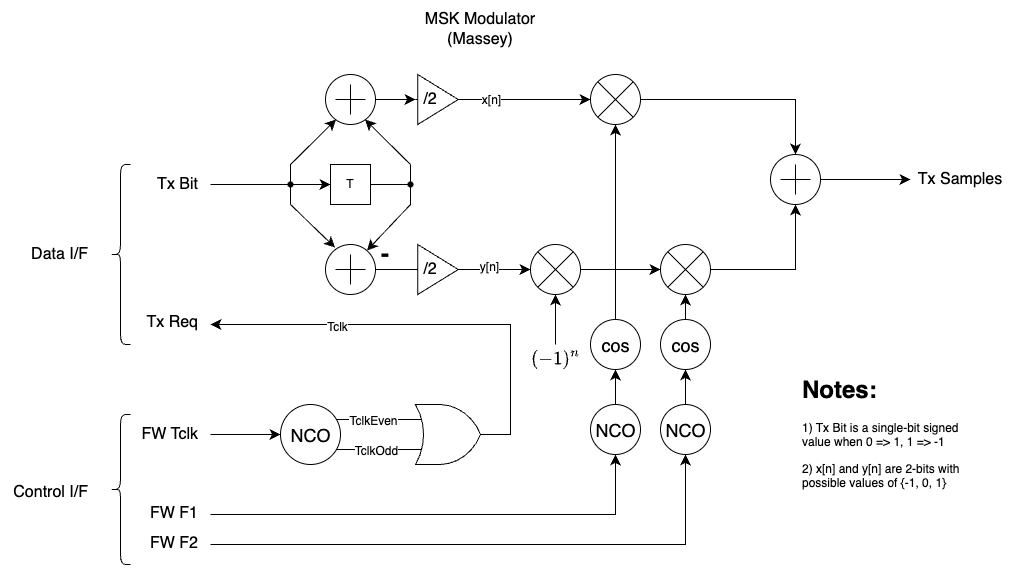

The diagram above was exported from draw.io. Its source (the exported page's mxGraphModel, read from the mxfile embedded in the PNG):
<mxGraphModel dx="1012" dy="698" grid="1" gridSize="10" guides="1" tooltips="1" connect="1" arrows="1" fold="1" page="1" pageScale="1.5" pageWidth="1169" pageHeight="826" background="none" math="1" shadow="0">
  <root>
    <mxCell id="0" style=";html=1;" />
    <mxCell id="1" style=";html=1;" parent="0" />
    <mxCell id="LHOhvUOtA3nCjvzOAbPW-2" value="T" style="whiteSpace=wrap;html=1;aspect=fixed;" parent="1" vertex="1">
      <mxGeometry x="600" y="440" width="40" height="40" as="geometry" />
    </mxCell>
    <mxCell id="LHOhvUOtA3nCjvzOAbPW-3" value="" style="verticalLabelPosition=bottom;shadow=0;dashed=0;align=center;html=1;verticalAlign=top;shape=mxgraph.electrical.abstract.summation_point;" parent="1" vertex="1">
      <mxGeometry x="595" y="350" width="50" height="50" as="geometry" />
    </mxCell>
    <mxCell id="LHOhvUOtA3nCjvzOAbPW-6" value="" style="verticalLabelPosition=bottom;shadow=0;dashed=0;align=center;html=1;verticalAlign=top;shape=mxgraph.electrical.abstract.summation_point;" parent="1" vertex="1">
      <mxGeometry x="595" y="520" width="50" height="50" as="geometry" />
    </mxCell>
    <mxCell id="LHOhvUOtA3nCjvzOAbPW-7" value="" style="endArrow=classic;html=1;rounded=0;fontSize=12;startSize=8;endSize=8;curved=1;entryX=0;entryY=0.5;entryDx=0;entryDy=0;" parent="1" source="LHOhvUOtA3nCjvzOAbPW-19" target="LHOhvUOtA3nCjvzOAbPW-2" edge="1">
      <mxGeometry width="50" height="50" relative="1" as="geometry">
        <mxPoint x="480" y="460" as="sourcePoint" />
        <mxPoint x="600" y="630" as="targetPoint" />
      </mxGeometry>
    </mxCell>
    <mxCell id="LHOhvUOtA3nCjvzOAbPW-10" value="" style="edgeStyle=none;orthogonalLoop=1;jettySize=auto;html=1;rounded=0;fontSize=12;startSize=8;endSize=8;curved=1;entryX=0.79;entryY=0.9;entryDx=0;entryDy=0;entryPerimeter=0;" parent="1" target="LHOhvUOtA3nCjvzOAbPW-3" edge="1">
      <mxGeometry width="120" relative="1" as="geometry">
        <mxPoint x="680" y="440" as="sourcePoint" />
        <mxPoint x="730" y="570" as="targetPoint" />
        <Array as="points" />
      </mxGeometry>
    </mxCell>
    <mxCell id="LHOhvUOtA3nCjvzOAbPW-11" value="" style="edgeStyle=none;orthogonalLoop=1;jettySize=auto;html=1;rounded=0;fontSize=12;startSize=8;endSize=8;curved=1;entryX=0.83;entryY=0.12;entryDx=0;entryDy=0;entryPerimeter=0;" parent="1" target="LHOhvUOtA3nCjvzOAbPW-6" edge="1">
      <mxGeometry width="120" relative="1" as="geometry">
        <mxPoint x="680" y="480" as="sourcePoint" />
        <mxPoint x="680" y="500" as="targetPoint" />
        <Array as="points" />
      </mxGeometry>
    </mxCell>
    <mxCell id="LHOhvUOtA3nCjvzOAbPW-12" value="" style="edgeStyle=segmentEdgeStyle;endArrow=none;html=1;curved=0;rounded=0;endSize=8;startSize=8;fontSize=12;exitDx=0;exitDy=0;endFill=0;" parent="1" source="LHOhvUOtA3nCjvzOAbPW-17" edge="1">
      <mxGeometry width="50" height="50" relative="1" as="geometry">
        <mxPoint x="680" y="460" as="sourcePoint" />
        <mxPoint x="680" y="440" as="targetPoint" />
      </mxGeometry>
    </mxCell>
    <mxCell id="LHOhvUOtA3nCjvzOAbPW-13" value="" style="edgeStyle=segmentEdgeStyle;endArrow=none;html=1;curved=0;rounded=0;endSize=8;startSize=8;fontSize=12;exitX=1;exitY=0.5;exitDx=0;exitDy=0;endFill=0;" parent="1" source="LHOhvUOtA3nCjvzOAbPW-2" edge="1">
      <mxGeometry width="50" height="50" relative="1" as="geometry">
        <mxPoint x="650" y="470" as="sourcePoint" />
        <mxPoint x="680" y="480" as="targetPoint" />
      </mxGeometry>
    </mxCell>
    <mxCell id="LHOhvUOtA3nCjvzOAbPW-14" value="" style="edgeStyle=none;orthogonalLoop=1;jettySize=auto;html=1;rounded=0;fontSize=12;startSize=8;endSize=8;curved=1;entryX=0.21;entryY=0.9;entryDx=0;entryDy=0;entryPerimeter=0;" parent="1" target="LHOhvUOtA3nCjvzOAbPW-3" edge="1">
      <mxGeometry width="120" relative="1" as="geometry">
        <mxPoint x="560" y="440" as="sourcePoint" />
        <mxPoint x="500" y="395" as="targetPoint" />
        <Array as="points" />
      </mxGeometry>
    </mxCell>
    <mxCell id="LHOhvUOtA3nCjvzOAbPW-15" value="" style="edgeStyle=none;orthogonalLoop=1;jettySize=auto;html=1;rounded=0;fontSize=12;startSize=8;endSize=8;curved=1;entryX=0.19;entryY=0.06;entryDx=0;entryDy=0;entryPerimeter=0;" parent="1" target="LHOhvUOtA3nCjvzOAbPW-6" edge="1">
      <mxGeometry width="120" relative="1" as="geometry">
        <mxPoint x="560" y="480" as="sourcePoint" />
        <mxPoint x="601" y="523" as="targetPoint" />
        <Array as="points" />
      </mxGeometry>
    </mxCell>
    <mxCell id="LHOhvUOtA3nCjvzOAbPW-16" value="" style="endArrow=none;html=1;rounded=0;fontSize=12;startSize=8;endSize=8;curved=1;" parent="1" edge="1">
      <mxGeometry width="50" height="50" relative="1" as="geometry">
        <mxPoint x="560" y="480" as="sourcePoint" />
        <mxPoint x="560" y="440" as="targetPoint" />
      </mxGeometry>
    </mxCell>
    <mxCell id="LHOhvUOtA3nCjvzOAbPW-18" value="" style="edgeStyle=segmentEdgeStyle;endArrow=none;html=1;curved=0;rounded=0;endSize=8;startSize=8;fontSize=12;exitX=1;exitY=0.5;exitDx=0;exitDy=0;endFill=0;" parent="1" source="LHOhvUOtA3nCjvzOAbPW-2" target="LHOhvUOtA3nCjvzOAbPW-17" edge="1">
      <mxGeometry width="50" height="50" relative="1" as="geometry">
        <mxPoint x="640" y="460" as="sourcePoint" />
        <mxPoint x="680" y="440" as="targetPoint" />
      </mxGeometry>
    </mxCell>
    <mxCell id="LHOhvUOtA3nCjvzOAbPW-17" value="" style="shape=waypoint;sketch=0;fillStyle=solid;size=6;pointerEvents=1;points=[];fillColor=none;resizable=0;rotatable=0;perimeter=centerPerimeter;snapToPoint=1;" parent="1" vertex="1">
      <mxGeometry x="670" y="450" width="20" height="20" as="geometry" />
    </mxCell>
    <mxCell id="LHOhvUOtA3nCjvzOAbPW-20" value="" style="endArrow=none;html=1;rounded=0;fontSize=12;startSize=8;endSize=8;curved=1;entryDx=0;entryDy=0;endFill=0;" parent="1" target="LHOhvUOtA3nCjvzOAbPW-19" edge="1">
      <mxGeometry width="50" height="50" relative="1" as="geometry">
        <mxPoint x="480" y="460" as="sourcePoint" />
        <mxPoint x="600" y="460" as="targetPoint" />
      </mxGeometry>
    </mxCell>
    <mxCell id="LHOhvUOtA3nCjvzOAbPW-19" value="" style="shape=waypoint;sketch=0;fillStyle=solid;size=6;pointerEvents=1;points=[];fillColor=none;resizable=0;rotatable=0;perimeter=centerPerimeter;snapToPoint=1;" parent="1" vertex="1">
      <mxGeometry x="550" y="450" width="20" height="20" as="geometry" />
    </mxCell>
    <mxCell id="LHOhvUOtA3nCjvzOAbPW-21" value="" style="verticalLabelPosition=bottom;shadow=0;dashed=0;align=center;html=1;verticalAlign=top;shape=mxgraph.electrical.abstract.multiplier;" parent="1" vertex="1">
      <mxGeometry x="800" y="520" width="50" height="50" as="geometry" />
    </mxCell>
    <mxCell id="LHOhvUOtA3nCjvzOAbPW-22" value="" style="verticalLabelPosition=bottom;shadow=0;dashed=0;align=center;html=1;verticalAlign=top;shape=mxgraph.electrical.abstract.multiplier;" parent="1" vertex="1">
      <mxGeometry x="930" y="520" width="50" height="50" as="geometry" />
    </mxCell>
    <mxCell id="LHOhvUOtA3nCjvzOAbPW-23" value="" style="verticalLabelPosition=bottom;shadow=0;dashed=0;align=center;html=1;verticalAlign=top;shape=mxgraph.electrical.abstract.multiplier;" parent="1" vertex="1">
      <mxGeometry x="860" y="350" width="50" height="50" as="geometry" />
    </mxCell>
    <mxCell id="LHOhvUOtA3nCjvzOAbPW-24" value="" style="endArrow=classic;html=1;rounded=0;fontSize=12;startSize=8;endSize=8;curved=1;exitX=1;exitY=0.5;exitDx=0;exitDy=0;exitPerimeter=0;entryX=0;entryY=0.5;entryDx=0;entryDy=0;entryPerimeter=0;" parent="1" source="LHOhvUOtA3nCjvzOAbPW-6" target="LHOhvUOtA3nCjvzOAbPW-21" edge="1">
      <mxGeometry width="50" height="50" relative="1" as="geometry">
        <mxPoint x="790" y="650" as="sourcePoint" />
        <mxPoint x="720" y="545" as="targetPoint" />
      </mxGeometry>
    </mxCell>
    <mxCell id="LHOhvUOtA3nCjvzOAbPW-77" value="y[n]" style="edgeLabel;html=1;align=center;verticalAlign=middle;resizable=0;points=[];fontSize=12;" parent="LHOhvUOtA3nCjvzOAbPW-24" vertex="1" connectable="0">
      <mxGeometry x="0.4516" y="3" relative="1" as="geometry">
        <mxPoint x="1" as="offset" />
      </mxGeometry>
    </mxCell>
    <mxCell id="LHOhvUOtA3nCjvzOAbPW-25" value="" style="edgeStyle=none;orthogonalLoop=1;jettySize=auto;html=1;rounded=0;fontSize=12;startSize=8;endSize=8;curved=1;entryX=0;entryY=0.5;entryDx=0;entryDy=0;entryPerimeter=0;exitX=1;exitY=0.5;exitDx=0;exitDy=0;exitPerimeter=0;" parent="1" source="LHOhvUOtA3nCjvzOAbPW-51" target="LHOhvUOtA3nCjvzOAbPW-23" edge="1">
      <mxGeometry width="120" relative="1" as="geometry">
        <mxPoint x="660" y="460" as="sourcePoint" />
        <mxPoint x="706" y="415" as="targetPoint" />
        <Array as="points" />
      </mxGeometry>
    </mxCell>
    <mxCell id="LHOhvUOtA3nCjvzOAbPW-76" value="x[n]" style="edgeLabel;html=1;align=center;verticalAlign=middle;resizable=0;points=[];fontSize=12;" parent="LHOhvUOtA3nCjvzOAbPW-25" vertex="1" connectable="0">
      <mxGeometry x="-0.2846" y="1" relative="1" as="geometry">
        <mxPoint x="-17" y="1" as="offset" />
      </mxGeometry>
    </mxCell>
    <mxCell id="LHOhvUOtA3nCjvzOAbPW-26" value="" style="edgeStyle=none;orthogonalLoop=1;jettySize=auto;html=1;rounded=0;fontSize=12;startSize=8;endSize=8;curved=1;entryX=0;entryY=0.5;entryDx=0;entryDy=0;entryPerimeter=0;exitX=1;exitY=0.5;exitDx=0;exitDy=0;exitPerimeter=0;" parent="1" source="LHOhvUOtA3nCjvzOAbPW-21" target="LHOhvUOtA3nCjvzOAbPW-22" edge="1">
      <mxGeometry width="120" relative="1" as="geometry">
        <mxPoint x="670" y="470" as="sourcePoint" />
        <mxPoint x="716" y="425" as="targetPoint" />
        <Array as="points" />
      </mxGeometry>
    </mxCell>
    <mxCell id="LHOhvUOtA3nCjvzOAbPW-27" value="" style="verticalLabelPosition=bottom;shadow=0;dashed=0;align=center;html=1;verticalAlign=top;shape=mxgraph.electrical.abstract.summation_point;" parent="1" vertex="1">
      <mxGeometry x="1040" y="430" width="50" height="50" as="geometry" />
    </mxCell>
    <mxCell id="LHOhvUOtA3nCjvzOAbPW-28" value="" style="edgeStyle=segmentEdgeStyle;endArrow=classic;html=1;curved=0;rounded=0;endSize=8;startSize=8;fontSize=12;entryX=0.5;entryY=1;entryDx=0;entryDy=0;entryPerimeter=0;exitX=1;exitY=0.5;exitDx=0;exitDy=0;exitPerimeter=0;" parent="1" source="LHOhvUOtA3nCjvzOAbPW-22" target="LHOhvUOtA3nCjvzOAbPW-27" edge="1">
      <mxGeometry width="50" height="50" relative="1" as="geometry">
        <mxPoint x="1000" y="700" as="sourcePoint" />
        <mxPoint x="1050" y="650" as="targetPoint" />
      </mxGeometry>
    </mxCell>
    <mxCell id="LHOhvUOtA3nCjvzOAbPW-30" value="" style="edgeStyle=segmentEdgeStyle;endArrow=classic;html=1;curved=0;rounded=0;endSize=8;startSize=8;fontSize=12;exitX=1;exitY=0.5;exitDx=0;exitDy=0;exitPerimeter=0;entryX=0.5;entryY=0;entryDx=0;entryDy=0;entryPerimeter=0;" parent="1" source="LHOhvUOtA3nCjvzOAbPW-23" target="LHOhvUOtA3nCjvzOAbPW-27" edge="1">
      <mxGeometry width="50" height="50" relative="1" as="geometry">
        <mxPoint x="1000" y="700" as="sourcePoint" />
        <mxPoint x="1050" y="650" as="targetPoint" />
      </mxGeometry>
    </mxCell>
    <mxCell id="LHOhvUOtA3nCjvzOAbPW-31" value="" style="endArrow=classic;html=1;rounded=0;fontSize=12;startSize=8;endSize=8;curved=1;exitX=1;exitY=0.5;exitDx=0;exitDy=0;exitPerimeter=0;" parent="1" source="LHOhvUOtA3nCjvzOAbPW-27" edge="1">
      <mxGeometry width="50" height="50" relative="1" as="geometry">
        <mxPoint x="890" y="700" as="sourcePoint" />
        <mxPoint x="1180" y="455" as="targetPoint" />
      </mxGeometry>
    </mxCell>
    <mxCell id="LHOhvUOtA3nCjvzOAbPW-35" value="&lt;font style=&quot;font-size: 18px;&quot;&gt;cos&lt;/font&gt;" style="shape=mxgraph.electrical.abstract.function;html=1;shadow=0;dashed=0;align=center;strokeWidth=1;fontSize=24" parent="1" vertex="1">
      <mxGeometry x="860" y="595" width="50" height="50" as="geometry" />
    </mxCell>
    <mxCell id="LHOhvUOtA3nCjvzOAbPW-36" value="&lt;font style=&quot;font-size: 18px;&quot;&gt;cos&lt;/font&gt;" style="shape=mxgraph.electrical.abstract.function;html=1;shadow=0;dashed=0;align=center;strokeWidth=1;fontSize=24" parent="1" vertex="1">
      <mxGeometry x="930" y="595" width="50" height="50" as="geometry" />
    </mxCell>
    <mxCell id="LHOhvUOtA3nCjvzOAbPW-37" value="" style="endArrow=classic;html=1;rounded=0;fontSize=12;startSize=8;endSize=8;curved=1;entryX=0.5;entryY=1;entryDx=0;entryDy=0;entryPerimeter=0;exitX=0.5;exitY=0;exitDx=0;exitDy=0;exitPerimeter=0;" parent="1" target="LHOhvUOtA3nCjvzOAbPW-35" edge="1">
      <mxGeometry width="50" height="50" relative="1" as="geometry">
        <mxPoint x="885" y="680" as="sourcePoint" />
        <mxPoint x="910" y="720" as="targetPoint" />
      </mxGeometry>
    </mxCell>
    <mxCell id="LHOhvUOtA3nCjvzOAbPW-38" value="" style="endArrow=classic;html=1;rounded=0;fontSize=12;startSize=8;endSize=8;curved=1;entryX=0.5;entryY=1;entryDx=0;entryDy=0;entryPerimeter=0;exitX=0.5;exitY=0;exitDx=0;exitDy=0;exitPerimeter=0;" parent="1" target="LHOhvUOtA3nCjvzOAbPW-36" edge="1">
      <mxGeometry width="50" height="50" relative="1" as="geometry">
        <mxPoint x="955" y="680" as="sourcePoint" />
        <mxPoint x="960" y="650" as="targetPoint" />
      </mxGeometry>
    </mxCell>
    <mxCell id="LHOhvUOtA3nCjvzOAbPW-39" value="" style="endArrow=classic;html=1;rounded=0;fontSize=12;startSize=8;endSize=8;curved=1;entryX=0.5;entryY=1;entryDx=0;entryDy=0;entryPerimeter=0;exitX=0.5;exitY=0;exitDx=0;exitDy=0;exitPerimeter=0;" parent="1" source="LHOhvUOtA3nCjvzOAbPW-36" target="LHOhvUOtA3nCjvzOAbPW-22" edge="1">
      <mxGeometry width="50" height="50" relative="1" as="geometry">
        <mxPoint x="860" y="770" as="sourcePoint" />
        <mxPoint x="910" y="720" as="targetPoint" />
      </mxGeometry>
    </mxCell>
    <mxCell id="LHOhvUOtA3nCjvzOAbPW-40" value="" style="endArrow=classic;html=1;rounded=0;fontSize=12;startSize=8;endSize=8;curved=1;entryX=0.5;entryY=1;entryDx=0;entryDy=0;entryPerimeter=0;exitX=0.5;exitY=0;exitDx=0;exitDy=0;exitPerimeter=0;" parent="1" source="LHOhvUOtA3nCjvzOAbPW-35" target="LHOhvUOtA3nCjvzOAbPW-23" edge="1">
      <mxGeometry width="50" height="50" relative="1" as="geometry">
        <mxPoint x="860" y="770" as="sourcePoint" />
        <mxPoint x="880" y="420" as="targetPoint" />
      </mxGeometry>
    </mxCell>
    <mxCell id="LHOhvUOtA3nCjvzOAbPW-42" value="" style="endArrow=classic;html=1;rounded=0;fontSize=12;startSize=8;endSize=8;curved=1;entryX=0;entryY=0.5;entryDx=0;entryDy=0;entryPerimeter=0;" parent="1" edge="1">
      <mxGeometry width="50" height="50" relative="1" as="geometry">
        <mxPoint x="480" y="710" as="sourcePoint" />
        <mxPoint x="550" y="710" as="targetPoint" />
      </mxGeometry>
    </mxCell>
    <mxCell id="LHOhvUOtA3nCjvzOAbPW-43" value="" style="edgeStyle=segmentEdgeStyle;endArrow=classic;html=1;curved=0;rounded=0;endSize=8;startSize=8;fontSize=12;entryX=0.5;entryY=1;entryDx=0;entryDy=0;entryPerimeter=0;" parent="1" target="Nqx4Kbbfvm4HoLewJTAc-1" edge="1">
      <mxGeometry width="50" height="50" relative="1" as="geometry">
        <mxPoint x="480" y="790" as="sourcePoint" />
        <mxPoint x="885" y="740" as="targetPoint" />
      </mxGeometry>
    </mxCell>
    <mxCell id="LHOhvUOtA3nCjvzOAbPW-44" value="" style="edgeStyle=segmentEdgeStyle;endArrow=classic;html=1;curved=0;rounded=0;endSize=8;startSize=8;fontSize=12;entryX=0.5;entryY=1;entryDx=0;entryDy=0;entryPerimeter=0;" parent="1" target="Nqx4Kbbfvm4HoLewJTAc-2" edge="1">
      <mxGeometry width="50" height="50" relative="1" as="geometry">
        <mxPoint x="480" y="820" as="sourcePoint" />
        <mxPoint x="955" y="740" as="targetPoint" />
      </mxGeometry>
    </mxCell>
    <mxCell id="LHOhvUOtA3nCjvzOAbPW-45" value="" style="verticalLabelPosition=bottom;shadow=0;dashed=0;align=center;html=1;verticalAlign=top;shape=mxgraph.electrical.logic_gates.logic_gate;operation=or;" parent="1" vertex="1">
      <mxGeometry x="670" y="680" width="100" height="60" as="geometry" />
    </mxCell>
    <mxCell id="LHOhvUOtA3nCjvzOAbPW-47" value="" style="endArrow=none;html=1;rounded=0;fontSize=12;startSize=8;endSize=8;curved=1;exitX=0;exitY=0.25;exitDx=0;exitDy=0;exitPerimeter=0;entryX=0.908;entryY=0.25;entryDx=0;entryDy=0;entryPerimeter=0;" parent="1" source="LHOhvUOtA3nCjvzOAbPW-45" edge="1">
      <mxGeometry width="50" height="50" relative="1" as="geometry">
        <mxPoint x="640" y="690" as="sourcePoint" />
        <mxPoint x="604.48" y="695" as="targetPoint" />
      </mxGeometry>
    </mxCell>
    <mxCell id="Nqx4Kbbfvm4HoLewJTAc-4" value="TclkEven" style="edgeLabel;html=1;align=center;verticalAlign=middle;resizable=0;points=[];fontSize=12;" vertex="1" connectable="0" parent="LHOhvUOtA3nCjvzOAbPW-47">
      <mxGeometry x="-0.1453" y="1" relative="1" as="geometry">
        <mxPoint as="offset" />
      </mxGeometry>
    </mxCell>
    <mxCell id="LHOhvUOtA3nCjvzOAbPW-48" value="" style="endArrow=none;html=1;rounded=0;fontSize=12;startSize=8;endSize=8;curved=1;exitX=0;exitY=0.75;exitDx=0;exitDy=0;exitPerimeter=0;entryX=0.892;entryY=0.75;entryDx=0;entryDy=0;entryPerimeter=0;" parent="1" source="LHOhvUOtA3nCjvzOAbPW-45" edge="1">
      <mxGeometry width="50" height="50" relative="1" as="geometry">
        <mxPoint x="633" y="730" as="sourcePoint" />
        <mxPoint x="603.52" y="725" as="targetPoint" />
      </mxGeometry>
    </mxCell>
    <mxCell id="Nqx4Kbbfvm4HoLewJTAc-5" value="TclkOdd" style="edgeLabel;html=1;align=center;verticalAlign=middle;resizable=0;points=[];fontSize=12;" vertex="1" connectable="0" parent="LHOhvUOtA3nCjvzOAbPW-48">
      <mxGeometry x="-0.2479" y="1" relative="1" as="geometry">
        <mxPoint as="offset" />
      </mxGeometry>
    </mxCell>
    <mxCell id="LHOhvUOtA3nCjvzOAbPW-49" value="" style="edgeStyle=elbowEdgeStyle;elbow=horizontal;endArrow=classic;html=1;curved=0;rounded=0;endSize=8;startSize=8;fontSize=12;exitX=1;exitY=0.5;exitDx=0;exitDy=0;exitPerimeter=0;" parent="1" source="LHOhvUOtA3nCjvzOAbPW-45" edge="1">
      <mxGeometry width="50" height="50" relative="1" as="geometry">
        <mxPoint x="640" y="690" as="sourcePoint" />
        <mxPoint x="480" y="600" as="targetPoint" />
        <Array as="points">
          <mxPoint x="780" y="660" />
        </Array>
      </mxGeometry>
    </mxCell>
    <mxCell id="Nqx4Kbbfvm4HoLewJTAc-3" value="Tclk" style="edgeLabel;html=1;align=center;verticalAlign=middle;resizable=0;points=[];fontSize=12;" vertex="1" connectable="0" parent="LHOhvUOtA3nCjvzOAbPW-49">
      <mxGeometry x="0.4" y="2" relative="1" as="geometry">
        <mxPoint as="offset" />
      </mxGeometry>
    </mxCell>
    <mxCell id="LHOhvUOtA3nCjvzOAbPW-50" value="-" style="text;strokeColor=none;fillColor=none;html=1;align=center;verticalAlign=middle;whiteSpace=wrap;rounded=0;fontSize=24;fontStyle=1" parent="1" vertex="1">
      <mxGeometry x="645" y="520" width="20" height="20" as="geometry" />
    </mxCell>
    <mxCell id="LHOhvUOtA3nCjvzOAbPW-52" value="" style="edgeStyle=none;orthogonalLoop=1;jettySize=auto;html=1;rounded=0;fontSize=12;startSize=8;endSize=8;curved=1;entryX=0;entryY=0.5;entryDx=0;entryDy=0;entryPerimeter=0;exitX=1;exitY=0.5;exitDx=0;exitDy=0;exitPerimeter=0;" parent="1" source="LHOhvUOtA3nCjvzOAbPW-3" target="LHOhvUOtA3nCjvzOAbPW-51" edge="1">
      <mxGeometry width="120" relative="1" as="geometry">
        <mxPoint x="645" y="375" as="sourcePoint" />
        <mxPoint x="780" y="375" as="targetPoint" />
        <Array as="points" />
      </mxGeometry>
    </mxCell>
    <mxCell id="LHOhvUOtA3nCjvzOAbPW-51" value="" style="verticalLabelPosition=bottom;shadow=0;dashed=0;align=center;html=1;verticalAlign=top;shape=mxgraph.electrical.abstract.amplifier;" parent="1" vertex="1">
      <mxGeometry x="685" y="350" width="45" height="50" as="geometry" />
    </mxCell>
    <mxCell id="LHOhvUOtA3nCjvzOAbPW-56" value="" style="verticalLabelPosition=bottom;shadow=0;dashed=0;align=center;html=1;verticalAlign=top;shape=mxgraph.electrical.abstract.amplifier;" parent="1" vertex="1">
      <mxGeometry x="685" y="520" width="45" height="50" as="geometry" />
    </mxCell>
    <mxCell id="LHOhvUOtA3nCjvzOAbPW-57" value="" style="endArrow=classic;html=1;rounded=0;fontSize=12;startSize=8;endSize=8;curved=1;entryX=0.5;entryY=1;entryDx=0;entryDy=0;entryPerimeter=0;" parent="1" target="LHOhvUOtA3nCjvzOAbPW-21" edge="1">
      <mxGeometry width="50" height="50" relative="1" as="geometry">
        <mxPoint x="825" y="620" as="sourcePoint" />
        <mxPoint x="820" y="650" as="targetPoint" />
      </mxGeometry>
    </mxCell>
    <mxCell id="LHOhvUOtA3nCjvzOAbPW-58" value="$$(-1)^n$$" style="text;strokeColor=none;fillColor=none;html=1;align=center;verticalAlign=middle;whiteSpace=wrap;rounded=0;fontSize=16;" parent="1" vertex="1">
      <mxGeometry x="795" y="620" width="60" height="30" as="geometry" />
    </mxCell>
    <mxCell id="LHOhvUOtA3nCjvzOAbPW-59" value="/2" style="text;strokeColor=none;fillColor=none;html=1;align=center;verticalAlign=middle;whiteSpace=wrap;rounded=0;fontSize=16;" parent="1" vertex="1">
      <mxGeometry x="670" y="360" width="60" height="30" as="geometry" />
    </mxCell>
    <mxCell id="LHOhvUOtA3nCjvzOAbPW-60" value="/2" style="text;strokeColor=none;fillColor=none;html=1;align=center;verticalAlign=middle;whiteSpace=wrap;rounded=0;fontSize=16;" parent="1" vertex="1">
      <mxGeometry x="670" y="530" width="60" height="30" as="geometry" />
    </mxCell>
    <mxCell id="LHOhvUOtA3nCjvzOAbPW-61" value="Tx Bit" style="text;strokeColor=none;fillColor=none;html=1;align=right;verticalAlign=middle;whiteSpace=wrap;rounded=0;fontSize=16;" parent="1" vertex="1">
      <mxGeometry x="410" y="445" width="60" height="30" as="geometry" />
    </mxCell>
    <mxCell id="LHOhvUOtA3nCjvzOAbPW-63" value="Tx Req" style="text;strokeColor=none;fillColor=none;html=1;align=right;verticalAlign=middle;whiteSpace=wrap;rounded=0;fontSize=16;" parent="1" vertex="1">
      <mxGeometry x="410" y="583" width="60" height="30" as="geometry" />
    </mxCell>
    <mxCell id="LHOhvUOtA3nCjvzOAbPW-64" value="FW Tclk" style="text;strokeColor=none;fillColor=none;html=1;align=right;verticalAlign=middle;whiteSpace=wrap;rounded=0;fontSize=16;" parent="1" vertex="1">
      <mxGeometry x="410" y="695" width="60" height="30" as="geometry" />
    </mxCell>
    <mxCell id="LHOhvUOtA3nCjvzOAbPW-65" value="FW F1" style="text;strokeColor=none;fillColor=none;html=1;align=right;verticalAlign=middle;whiteSpace=wrap;rounded=0;fontSize=16;" parent="1" vertex="1">
      <mxGeometry x="410" y="774" width="60" height="30" as="geometry" />
    </mxCell>
    <mxCell id="LHOhvUOtA3nCjvzOAbPW-66" value="FW F2" style="text;strokeColor=none;fillColor=none;html=1;align=right;verticalAlign=middle;whiteSpace=wrap;rounded=0;fontSize=16;" parent="1" vertex="1">
      <mxGeometry x="410" y="804" width="60" height="30" as="geometry" />
    </mxCell>
    <mxCell id="LHOhvUOtA3nCjvzOAbPW-69" value="" style="shape=curlyBracket;whiteSpace=wrap;html=1;rounded=1;labelPosition=left;verticalLabelPosition=middle;align=right;verticalAlign=middle;" parent="1" vertex="1">
      <mxGeometry x="380" y="690" width="20" height="150" as="geometry" />
    </mxCell>
    <mxCell id="LHOhvUOtA3nCjvzOAbPW-70" value="" style="shape=curlyBracket;whiteSpace=wrap;html=1;rounded=1;labelPosition=left;verticalLabelPosition=middle;align=right;verticalAlign=middle;" parent="1" vertex="1">
      <mxGeometry x="380" y="440" width="20" height="180" as="geometry" />
    </mxCell>
    <mxCell id="LHOhvUOtA3nCjvzOAbPW-71" value="Data I/F" style="text;strokeColor=none;fillColor=none;html=1;align=right;verticalAlign=middle;whiteSpace=wrap;rounded=0;fontSize=16;" parent="1" vertex="1">
      <mxGeometry x="300" y="515" width="60" height="30" as="geometry" />
    </mxCell>
    <mxCell id="LHOhvUOtA3nCjvzOAbPW-72" value="Control I/F" style="text;strokeColor=none;fillColor=none;html=1;align=right;verticalAlign=middle;whiteSpace=wrap;rounded=0;fontSize=16;" parent="1" vertex="1">
      <mxGeometry x="280" y="752.5" width="80" height="30" as="geometry" />
    </mxCell>
    <mxCell id="LHOhvUOtA3nCjvzOAbPW-73" value="Tx Samples" style="text;strokeColor=none;fillColor=none;html=1;align=center;verticalAlign=middle;whiteSpace=wrap;rounded=0;fontSize=16;" parent="1" vertex="1">
      <mxGeometry x="1180" y="440" width="100" height="30" as="geometry" />
    </mxCell>
    <mxCell id="LHOhvUOtA3nCjvzOAbPW-75" value="&lt;h1 style=&quot;margin-top: 0px;&quot;&gt;Notes:&lt;/h1&gt;&lt;p&gt;1) Tx Bit is a single-bit signed value when 0 =&amp;gt; 1, 1 =&amp;gt; -1&lt;/p&gt;&lt;p&gt;2) x[n] and y[n] are 2-bits with possible values of {-1, 0, 1}&lt;/p&gt;" style="text;html=1;whiteSpace=wrap;overflow=hidden;rounded=0;" parent="1" vertex="1">
      <mxGeometry x="1070" y="645" width="180" height="120" as="geometry" />
    </mxCell>
    <mxCell id="LHOhvUOtA3nCjvzOAbPW-78" value="MSK Modulator (Massey)" style="text;strokeColor=none;fillColor=none;html=1;align=center;verticalAlign=middle;whiteSpace=wrap;rounded=0;fontSize=16;" parent="1" vertex="1">
      <mxGeometry x="685" y="290" width="130" height="30" as="geometry" />
    </mxCell>
    <mxCell id="Nqx4Kbbfvm4HoLewJTAc-1" value="&lt;font style=&quot;font-size: 18px;&quot;&gt;NCO&lt;/font&gt;" style="shape=mxgraph.electrical.abstract.function;html=1;shadow=0;dashed=0;align=center;strokeWidth=1;fontSize=24" vertex="1" parent="1">
      <mxGeometry x="860" y="680" width="50" height="50" as="geometry" />
    </mxCell>
    <mxCell id="Nqx4Kbbfvm4HoLewJTAc-2" value="&lt;font style=&quot;font-size: 18px;&quot;&gt;NCO&lt;/font&gt;" style="shape=mxgraph.electrical.abstract.function;html=1;shadow=0;dashed=0;align=center;strokeWidth=1;fontSize=24" vertex="1" parent="1">
      <mxGeometry x="930" y="680" width="50" height="50" as="geometry" />
    </mxCell>
    <mxCell id="Nqx4Kbbfvm4HoLewJTAc-6" value="&lt;font style=&quot;font-size: 18px;&quot;&gt;NCO&lt;/font&gt;" style="shape=mxgraph.electrical.abstract.function;html=1;shadow=0;dashed=0;align=center;strokeWidth=1;fontSize=24" vertex="1" parent="1">
      <mxGeometry x="550" y="680" width="60" height="60" as="geometry" />
    </mxCell>
  </root>
</mxGraphModel>